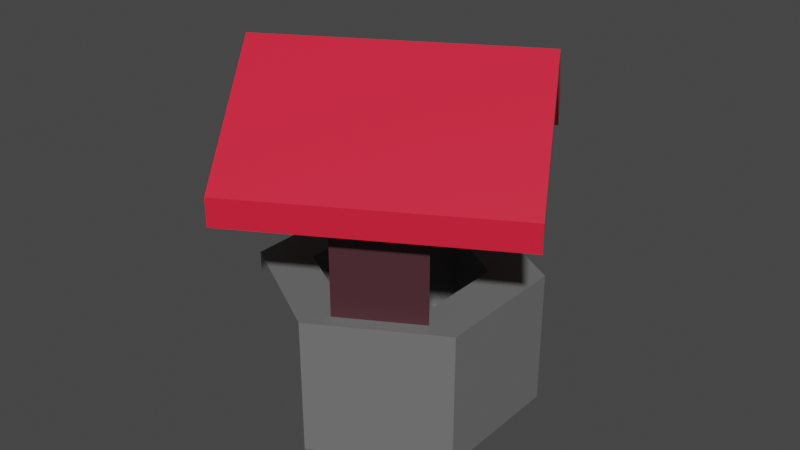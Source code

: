 # Source: WaterWell.blend  (saved by Blender 2.80.75; exported with 4.5.12 LTS)
import bpy
from mathutils import Matrix  # noqa: F401  (used for matrix-valued properties, if any)

bpy.ops.wm.read_factory_settings(use_empty=True)
scene = bpy.context.scene
scene.name = 'Scene'

# ---- collections
col_collection = bpy.data.collections.new('Collection'); scene.collection.children.link(col_collection)

# ---- materials (node trees are filled in below, after node groups)
mat_wellbase = bpy.data.materials.new('WellBase')
mat_wellbase.use_transparent_shadow = False
mat_wellwood = bpy.data.materials.new('WellWood')
mat_wellwood.use_transparent_shadow = False
mat_wellroof = bpy.data.materials.new('WellRoof')
mat_wellroof.use_transparent_shadow = False

# ---- material node trees
mat_wellbase.use_nodes = True; mat_wellbase.node_tree.nodes.clear()
_N = mat_wellbase.node_tree.nodes; _L = mat_wellbase.node_tree.links
n0 = _N.new('ShaderNodeOutputMaterial'); n0.name = 'Material Output'; n0.location = (300, 300)
n1 = _N.new('ShaderNodeBsdfPrincipled'); n1.name = 'Principled BSDF'; n1.location = (10, 300)
n1.distribution = 'GGX'
n1.subsurface_method = 'BURLEY'
n1.inputs[0].default_value = (0.1574, 0.1574, 0.1574, 1.0)
n1.inputs[3].default_value = 1.45
n1.inputs[27].default_value = (0.0, 0.0, 0.0, 1.0)
n1.inputs[28].default_value = 1.0
_L.new(n1.outputs[0], n0.inputs[0])
n0.is_active_output = True
mat_wellwood.use_nodes = True; mat_wellwood.node_tree.nodes.clear()
_N = mat_wellwood.node_tree.nodes; _L = mat_wellwood.node_tree.links
n0 = _N.new('ShaderNodeOutputMaterial'); n0.name = 'Material Output'; n0.location = (300, 300)
n1 = _N.new('ShaderNodeBsdfPrincipled'); n1.name = 'Principled BSDF'; n1.location = (10, 300)
n1.distribution = 'GGX'
n1.subsurface_method = 'BURLEY'
n1.inputs[0].default_value = (0.06372, 0.02054, 0.02698, 1.0)
n1.inputs[3].default_value = 1.45
n1.inputs[27].default_value = (0.0, 0.0, 0.0, 1.0)
n1.inputs[28].default_value = 1.0
_L.new(n1.outputs[0], n0.inputs[0])
n0.is_active_output = True
mat_wellroof.use_nodes = True; mat_wellroof.node_tree.nodes.clear()
_N = mat_wellroof.node_tree.nodes; _L = mat_wellroof.node_tree.links
n0 = _N.new('ShaderNodeOutputMaterial'); n0.name = 'Material Output'; n0.location = (300, 300)
n1 = _N.new('ShaderNodeBsdfPrincipled'); n1.name = 'Principled BSDF'; n1.location = (10, 300)
n1.distribution = 'GGX'
n1.subsurface_method = 'BURLEY'
n1.inputs[0].default_value = (0.8, 0.01222, 0.03883, 1.0)
n1.inputs[3].default_value = 1.45
n1.inputs[27].default_value = (0.0, 0.0, 0.0, 1.0)
n1.inputs[28].default_value = 1.0
_L.new(n1.outputs[0], n0.inputs[0])
n0.is_active_output = True

# ---- world
world_world = bpy.data.worlds.new('World'); scene.world = world_world
world_world.use_nodes = True; world_world.node_tree.nodes.clear()
_N = world_world.node_tree.nodes; _L = world_world.node_tree.links
n0 = _N.new('ShaderNodeOutputWorld'); n0.name = 'World Output'; n0.location = (300, 300)
n1 = _N.new('ShaderNodeBackground'); n1.name = 'Background'; n1.location = (10, 300)
n1.inputs[0].default_value = (0.05088, 0.05088, 0.05088, 1.0)
_L.new(n1.outputs[0], n0.inputs[0])
n0.is_active_output = True
world_world.color = (0.05088, 0.05088, 0.05088)
world_world.use_sun_shadow = False
world_world.sun_shadow_jitter_overblur = 0.0

# ---- meshes
me_cylinder = bpy.data.meshes.new('Cylinder')
me_cylinder.from_pydata([(0.0, 1.0, 0.0), (-0.1058, 0.6803, 1.0), (0.866, 0.5, 0.0), (0.5362, 0.3096, 1.0), (0.866, -0.5, 0.0), (0.5362, -0.4318, 1.0), (-8.742e-08, -1.0, 0.0), (0.1058, -0.6803, 1.0), (-0.866, -0.5, 0.0), (-0.5362, -0.3096, 1.0), (-0.866, 0.5, 0.0), (-0.5362, 0.4318, 1.0), (0.866, 0.5, 1.0), (-0.1058, 0.8167, 1.0), (0.6543, -0.5, 1.0), (0.1058, -0.8167, 1.0), (-0.866, -0.5, 1.0), (-0.6543, 0.5, 1.0), (0.5362, 0.3096, 0.0), (1.31e-08, 0.6192, 0.0), (0.5362, -0.3096, 0.0), (-4.811e-08, -0.6192, 0.0), (-0.5362, -0.3096, 0.0), (-0.5362, 0.3096, 0.0), (-8.742e-08, -1.0, 1.0), (0.866, -0.5, 1.0), (0.0, 1.0, 1.0), (-0.866, 0.5, 1.0), (-4.811e-08, -0.6192, 1.0), (0.5362, -0.3096, 1.0), (1.31e-08, 0.6192, 1.0), (-0.5362, 0.3096, 1.0), (0.1058, -0.8167, 2.0), (0.6543, -0.5, 2.0), (-0.1058, 0.8167, 2.0), (-0.6543, 0.5, 2.0), (0.1058, -0.6803, 2.0), (0.5362, -0.4318, 2.0), (-0.1058, 0.6803, 2.0), (-0.5362, 0.4318, 2.0), (-0.5362, 0.4318, 1.751), (-0.6543, 0.5, 1.751), (-0.1058, 0.6803, 1.751), (-0.1058, 0.8167, 1.751), (0.6543, -0.5, 1.728), (0.1058, -0.8167, 1.728), (0.5362, -0.4318, 1.728), (0.1058, -0.6803, 1.728), (-1.366, 0.366, 1.7), (0.366, 1.366, 1.7), (-0.366, -1.366, 1.7), (1.366, -0.366, 1.7), (-0.866, -0.5, 2.4), (0.866, 0.5, 2.4), (0.366, 1.366, 1.9), (-1.366, 0.366, 1.9), (-0.366, -1.366, 1.9), (1.366, -0.366, 1.9), (0.866, 0.5, 2.6), (-0.866, -0.5, 2.6)], [], [(0, 26, 12, 2), (2, 12, 25, 4), (4, 25, 24, 6), (6, 24, 16, 8), (28, 29, 20, 21), (8, 16, 27, 10), (10, 27, 26, 0), (30, 3, 12, 26), (3, 29, 25, 12), (41, 40, 39, 35), (28, 9, 16, 24), (9, 31, 27, 16), (45, 44, 33, 32), (3, 30, 19, 18), (30, 31, 23, 19), (9, 28, 21, 22), (29, 3, 18, 20), (31, 9, 22, 23), (14, 15, 24, 25), (17, 13, 26, 27), (7, 5, 29, 28), (1, 11, 31, 30), (13, 1, 30, 26), (5, 14, 25, 29), (15, 7, 28, 24), (11, 17, 27, 31), (37, 36, 32, 33), (39, 38, 34, 35), (44, 46, 37, 33), (43, 41, 35, 34), (47, 45, 32, 36), (42, 43, 34, 38), (40, 47, 36, 39), (1, 13, 43, 42), (13, 17, 41, 43), (11, 1, 42, 40), (17, 11, 40, 41), (5, 7, 47, 46), (7, 15, 45, 47), (14, 5, 46, 44), (15, 14, 44, 45), (42, 46, 47, 40), (37, 46, 42, 38), (36, 37, 38, 39), (56, 57, 58, 59), (49, 53, 52, 48), (50, 52, 53, 51), (54, 55, 59, 58), (51, 53, 58, 57), (53, 49, 54, 58), (50, 51, 57, 56), (49, 48, 55, 54), (52, 50, 56, 59), (48, 52, 59, 55)])
me_cylinder.polygons.foreach_set('material_index', [0, 0, 0, 0, 0, 0, 0, 0, 0, 1, 0, 0, 1, 0, 0, 0, 0, 0, 0, 0, 0, 0, 0, 0, 0, 0, 1, 1, 1, 1, 1, 1, 1, 1, 1, 1, 1, 1, 1, 1, 1, 1, 1, 1, 2, 2, 2, 2, 2, 2, 2, 2, 2, 2])
_uv = me_cylinder.uv_layers.new(name='UVMap')
_uv.uv.foreach_set('vector', [0.8793, 0.0, 0.8793, 0.178, 0.7213, 0.178, 0.7213, 3.313e-08, 0.316, 0.7118, 0.316, 0.8898, 0.158, 0.8898, 0.158, 0.7118, 0.7213, 0.2669, 0.6167, 0.2669, 0.6167, 0.08898, 0.7213, 0.08898, 0.7213, 0.3559, 0.7213, 0.178, 0.8793, 0.178, 0.8793, 0.3559, 0.0, 1.0, 0.0, 0.8898, 0.1046, 0.8898, 0.1046, 1.0, 0.158, 0.7118, 0.158, 0.8898, 2.175e-08, 0.8898, 0.0, 0.7118, 0.316, 0.7118, 0.4206, 0.7118, 0.4206, 0.8898, 0.316, 0.8898, 0.5919, 0.4788, 0.5117, 0.4237, 0.5117, 0.3559, 0.6412, 0.4449, 0.4873, 0.2882, 0.5674, 0.2331, 0.6167, 0.2669, 0.4873, 0.3559, 0.7781, 0.6055, 0.7781, 0.5845, 0.8236, 0.5845, 0.8236, 0.6055, 0.5674, 0.1229, 0.4873, 0.06777, 0.4873, 0.0, 0.6167, 0.08898, 0.5117, 0.6441, 0.5919, 0.589, 0.6412, 0.6229, 0.5117, 0.7118, 0.8793, 0.2638, 0.9949, 0.2638, 0.9949, 0.2916, 0.8793, 0.2916, 0.6411, 0.8898, 0.5432, 0.8898, 0.5432, 0.7118, 0.6411, 0.7118, 0.5919, 0.4788, 0.5919, 0.589, 0.4873, 0.589, 0.4873, 0.4788, 0.4454, 0.7118, 0.5432, 0.7118, 0.5432, 0.8898, 0.4454, 0.8898, 0.9215, 0.7383, 0.8236, 0.7383, 0.8236, 0.5604, 0.9215, 0.5604, 0.9215, 0.9163, 0.8236, 0.9163, 0.8236, 0.7383, 0.9215, 0.7383, 0.6009, 0.2343, 0.6009, 0.1216, 0.6167, 0.08898, 0.6167, 0.2669, 0.6254, 0.5902, 0.6254, 0.4775, 0.6412, 0.4449, 0.6412, 0.6229, 0.5832, 0.1337, 0.5832, 0.2222, 0.5674, 0.2331, 0.5674, 0.1229, 0.6077, 0.4897, 0.6077, 0.5781, 0.5919, 0.589, 0.5919, 0.4788, 0.6254, 0.4775, 0.6077, 0.4897, 0.5919, 0.4788, 0.6412, 0.4449, 0.5832, 0.2222, 0.6009, 0.2343, 0.6167, 0.2669, 0.5674, 0.2331, 0.6009, 0.1216, 0.5832, 0.1337, 0.5674, 0.1229, 0.6167, 0.08898, 0.6077, 0.5781, 0.6254, 0.5902, 0.6412, 0.6229, 0.5919, 0.589, 0.9824, 0.3088, 0.8918, 0.3088, 0.8793, 0.2916, 0.9949, 0.2916, 0.9267, 0.3731, 0.8361, 0.3731, 0.8236, 0.3559, 0.9392, 0.3559, 0.9906, 0.3712, 0.9691, 0.3712, 0.9691, 0.3227, 0.9906, 0.3227, 0.6673, 0.855, 0.6673, 0.9677, 0.6412, 0.9677, 0.6412, 0.855, 0.4422, 0.7603, 0.4206, 0.7603, 0.4206, 0.7118, 0.4422, 0.7118, 0.6867, 0.834, 0.6867, 0.855, 0.6412, 0.855, 0.6412, 0.834, 0.7781, 0.5845, 0.7739, 0.3559, 0.8236, 0.3559, 0.8236, 0.5845, 0.8236, 0.834, 0.8236, 0.855, 0.6867, 0.855, 0.6867, 0.834, 0.7458, 0.855, 0.7458, 0.9677, 0.6673, 0.9677, 0.6673, 0.855, 0.9215, 0.8864, 0.9215, 0.798, 1.0, 0.798, 1.0, 0.8864, 0.6412, 0.6055, 0.6412, 0.5845, 0.7781, 0.5845, 0.7781, 0.6055, 0.7458, 0.9435, 0.7458, 0.855, 0.8219, 0.855, 0.8219, 0.9435, 0.4422, 0.8898, 0.4206, 0.8898, 0.4206, 0.7603, 0.4422, 0.7603, 0.9906, 0.5007, 0.9691, 0.5007, 0.9691, 0.3712, 0.9906, 0.3712, 0.8793, 0.1896, 0.9949, 0.1896, 0.9949, 0.2638, 0.8793, 0.2638, 0.8793, 0.1896, 0.8793, 5.304e-09, 0.97, 0.0, 0.97, 0.1896, 0.6412, 0.6055, 0.6909, 0.6055, 0.6867, 0.834, 0.6412, 0.834, 0.9267, 0.5604, 0.8361, 0.5604, 0.8361, 0.3731, 0.9267, 0.3731, 0.02093, 0.3559, 0.02093, 5.304e-08, 0.2436, 0.0, 0.2436, 0.3559, 0.4454, 0.7118, 0.2227, 0.7118, 0.2227, 0.3559, 0.4454, 0.3559, 0.2227, 0.7118, 8.7e-08, 0.7118, 0.0, 0.3559, 0.2227, 0.3559, 0.4663, 0.0, 0.4663, 0.3559, 0.2436, 0.3559, 0.2436, 2.121e-08, 0.4753, 0.3559, 0.4753, 0.5732, 0.4454, 0.5936, 0.4454, 0.3763, 0.9514, 0.7776, 0.9514, 0.5604, 0.9813, 0.5808, 0.9813, 0.798, 4.078e-08, 0.3559, 0.0, 4.243e-08, 0.02093, 5.304e-08, 0.02093, 0.3559, 0.4873, 0.0, 0.4873, 0.3559, 0.4663, 0.3559, 0.4663, 0.0, 0.9215, 0.7776, 0.9215, 0.5604, 0.9514, 0.5808, 0.9514, 0.798, 0.9691, 0.3227, 0.9691, 0.54, 0.9392, 0.5604, 0.9392, 0.3431])
me_cylinder.materials.append(mat_wellbase)
me_cylinder.materials.append(mat_wellwood)
me_cylinder.materials.append(mat_wellroof)
me_cylinder.use_remesh_preserve_volume = False
me_cylinder.use_remesh_preserve_attributes = False
me_cylinder.use_mirror_vertex_groups = False
me_cylinder.update()

# ---- objects
ob_cylinder = bpy.data.objects.new('Cylinder', me_cylinder)

# ---- transforms, parenting, visibility, modifiers, constraints
ob_cylinder.location = (0.0, 0.0, 0.0)
ob_cylinder.lineart.crease_threshold = 0.0

# ---- collection membership
col_collection.objects.link(ob_cylinder)

# ---- scene / render settings (as saved in the file)
scene.frame_start = 1; scene.frame_end = 250; scene.frame_set(1)
scene.render.engine = 'BLENDER_EEVEE_NEXT'
scene.cycles.use_denoising = False
scene.cycles.samples = 128
scene.cycles.sampling_pattern = 'TABULATED_SOBOL'
scene.cycles.use_adaptive_sampling = False
scene.cycles.use_light_tree = False
scene.view_settings.view_transform = 'Filmic'
bpy.context.view_layer.update()

# ---- added for rendering (the .blend has no active camera and no usable light): camera, sun
cam_auto = bpy.data.cameras.new('AutoCamera')
cam_auto.lens = 50.0
cam_auto.sensor_width = 36.0
cam_auto.clip_end = 1000.0
ob_auto_camera = bpy.data.objects.new('AutoCamera', cam_auto)
scene.collection.objects.link(ob_auto_camera)
ob_auto_camera.location = (4.30883, -5.17059, 4.74706)
ob_auto_camera.rotation_euler = (1.09748, -7.21219e-08, 0.694738)
scene.camera = ob_auto_camera
light_auto_sun = bpy.data.lights.new('AutoSun', 'SUN')
light_auto_sun.energy = 3.0
light_auto_sun.angle = 0.0523599
ob_auto_sun = bpy.data.objects.new('AutoSun', light_auto_sun)
scene.collection.objects.link(ob_auto_sun)
ob_auto_sun.rotation_euler = (0.872665, 0.174533, 0.523599)
bpy.context.view_layer.update()
